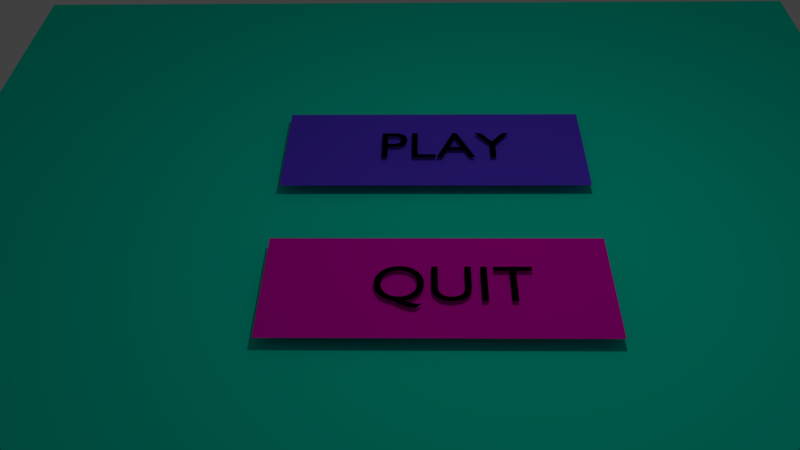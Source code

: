 # Source: game_catur.blend  (saved by Blender 2.79.0; exported with 4.5.12 LTS)
import bpy
from mathutils import Matrix  # noqa: F401  (used for matrix-valued properties, if any)

bpy.ops.wm.read_factory_settings(use_empty=True)
scene = bpy.context.scene
scene.name = 'Scene'

# ---- collections
col_collection_1 = bpy.data.collections.new('Collection 1'); scene.collection.children.link(col_collection_1)

# ---- materials (node trees are filled in below, after node groups)
mat_material_001 = bpy.data.materials.new('Material.001')
mat_material_001.alpha_threshold = 0.0
mat_material_001.use_transparent_shadow = False
mat_material_001.diffuse_color = (0.1079, 0.04749, 0.8, 1.0)
mat_material_001.roughness = 0.5
mat_material_004 = bpy.data.materials.new('Material.004')
mat_material_004.alpha_threshold = 0.0
mat_material_004.use_transparent_shadow = False
mat_material_004.diffuse_color = (0.0, 0.0, 0.0, 1.0)
mat_material_004.roughness = 0.5
mat_material_002 = bpy.data.materials.new('Material.002')
mat_material_002.alpha_threshold = 0.0
mat_material_002.use_transparent_shadow = False
mat_material_002.diffuse_color = (0.0, 0.8, 0.5587, 1.0)
mat_material_002.roughness = 0.5
mat_material_003 = bpy.data.materials.new('Material.003')
mat_material_003.alpha_threshold = 0.0
mat_material_003.use_transparent_shadow = False
mat_material_003.diffuse_color = (0.8, 0.0, 0.5151, 1.0)
mat_material_003.roughness = 0.5

# ---- material node trees

# ---- world
world_world = bpy.data.worlds.new('World'); scene.world = world_world
world_world.color = (0.05088, 0.05088, 0.05088)
world_world.use_sun_shadow = False
world_world.sun_shadow_jitter_overblur = 0.0
world_world.cycles.sampling_method = 'MANUAL'

# ---- cameras
cam_camera = bpy.data.cameras.new('Camera')
cam_camera.clip_end = 100.0
cam_camera.lens = 35.0
cam_camera.sensor_width = 32.0
cam_camera.sensor_height = 18.0
cam_camera.ortho_scale = 7.314
cam_camera.dof.focus_distance = 0.0
cam_camera.dof.aperture_fstop = 128.0

# ---- lights
light_lamp = bpy.data.lights.new('Lamp', 'AREA')
light_lamp.transmission_factor = 0.0
light_lamp.cutoff_distance = 30.0
light_lamp.energy = 78.54
light_lamp.shadow_buffer_clip_start = 1.001
light_lamp.shadow_soft_size = 0.1
light_lamp.shadow_maximum_resolution = 0.006
light_lamp.use_absolute_resolution = True
light_lamp.shape = 'RECTANGLE'
light_lamp.size = 0.1
light_lamp.size_y = 0.1

# ---- meshes
me_plane_001 = bpy.data.meshes.new('Plane.001')
me_plane_001.from_pydata([(-1.0, -1.0, 0.0), (1.0, -1.0, 0.0), (-1.0, 1.0, 0.0), (1.0, 1.0, 0.0)], [], [(0, 1, 3, 2)])
me_plane_001.materials.append(mat_material_001)
me_plane_001.use_remesh_preserve_volume = False
me_plane_001.use_remesh_preserve_attributes = False
me_plane_001.use_mirror_vertex_groups = False
me_plane_001.update()
me_plane = bpy.data.meshes.new('Plane')
me_plane.from_pydata([(-1.0, -1.0, 0.0), (1.0, -1.0, 0.0), (-1.0, 1.0, 0.0), (1.0, 1.0, 0.0)], [], [(0, 1, 3, 2)])
_ca = me_plane.color_attributes.new('Col', 'BYTE_COLOR', 'CORNER')
_ca.data.foreach_set('color', [1.0, 1.0, 1.0, 1.0, 1.0, 1.0, 1.0, 1.0, 1.0, 1.0, 1.0, 1.0, 1.0, 1.0, 1.0, 1.0])
me_plane.materials.append(mat_material_002)
me_plane.use_remesh_preserve_volume = False
me_plane.use_remesh_preserve_attributes = False
me_plane.use_mirror_vertex_groups = False
me_plane.update()
me_plane_002 = bpy.data.meshes.new('Plane.002')
me_plane_002.from_pydata([(-1.0, -1.0, 0.0), (1.0, -1.0, 0.0), (-1.0, 1.0, 0.0), (1.0, 1.0, 0.0)], [], [(0, 1, 3, 2)])
me_plane_002.materials.append(mat_material_003)
me_plane_002.use_remesh_preserve_volume = False
me_plane_002.use_remesh_preserve_attributes = False
me_plane_002.use_mirror_vertex_groups = False
me_plane_002.update()

# ---- curves / text
txt_text_001 = bpy.data.curves.new('Text.001', 'FONT')
txt_text_001.dimensions = '2D'
txt_text_001.body = 'PLAY'
txt_text_001.materials.append(mat_material_004)
txt_text_001.use_path_clamp = True
txt_text_001.bevel_resolution = 0
txt_text_002 = bpy.data.curves.new('Text.002', 'FONT')
txt_text_002.dimensions = '2D'
txt_text_002.body = 'QUIT'
txt_text_002.materials.append(mat_material_004)
txt_text_002.use_path_clamp = True
txt_text_002.bevel_resolution = 0

# ---- objects
ob_plane_001 = bpy.data.objects.new('Plane.001', me_plane_001)
ob_text = bpy.data.objects.new('Text', txt_text_001)
ob_plane = bpy.data.objects.new('Plane', me_plane)
ob_lamp = bpy.data.objects.new('Lamp', light_lamp)
ob_camera = bpy.data.objects.new('Camera', cam_camera)
ob_plane_002 = bpy.data.objects.new('Plane.002', me_plane_002)
ob_text_001 = bpy.data.objects.new('Text.001', txt_text_002)

# ---- transforms, parenting, visibility, modifiers, constraints
ob_plane_001.location = (0.4579, 2.419, 0.2855)
ob_plane_001.scale = (2.58, 1.0, 1.0)
ob_plane_001.lineart.crease_threshold = 0.0
ob_text.parent = ob_plane_001
ob_text.matrix_parent_inverse = Matrix(((0.3876, 0.0, 0.0, -0.1775), (0.0, 1.0, 0.0, -2.419), (0.0, 0.0, 1.0, -0.2855), (0.0, 0.0, 0.0, 1.0)))
ob_text.location = (-0.5131, 2.06, 0.3679)
ob_text.lineart.crease_threshold = 0.0
ob_plane.location = (0.07736, -0.1809, 0.06481)
ob_plane.scale = (8.053, 8.148, 1.0)
ob_plane.lineart.crease_threshold = 0.0
ob_lamp.location = (1.434, -0.1783, 9.295)
ob_lamp.rotation_euler = (-0.1914, -0.1577, 2.12)
ob_lamp.lock_rotations_4d = False
ob_lamp.empty_display_type = 'ARROWS'
ob_lamp.color = (0.0, 0.0, 0.0, 0.0)
ob_lamp.lineart.crease_threshold = 0.0
ob_camera.location = (0.1971, -9.653, 9.6)
ob_camera.rotation_euler = (0.8263, 6.298, -12.55)
ob_camera.scale = (2.148, 1.472, 1.521)
ob_camera.lock_rotations_4d = False
ob_camera.empty_display_type = 'ARROWS'
ob_camera.color = (0.0, 0.0, 0.0, 0.0)
ob_camera.display_type = 'WIRE'
ob_camera.lineart.crease_threshold = 0.0
ob_plane_002.location = (0.4579, -0.8481, 0.2855)
ob_plane_002.scale = (2.58, 1.0, 1.0)
ob_plane_002.lineart.crease_threshold = 0.0
ob_text_001.parent = ob_plane_002
ob_text_001.matrix_parent_inverse = Matrix(((0.3876, 0.0, 0.0, -0.1775), (0.0, 1.0, 0.0, 0.8481), (0.0, 0.0, 1.0, -0.2855), (0.0, 0.0, 0.0, 1.0)))
ob_text_001.location = (-0.5131, -1.225, 0.3679)
ob_text_001.lineart.crease_threshold = 0.0

# ---- collection membership
col_collection_1.objects.link(ob_plane_001)
col_collection_1.objects.link(ob_text)
col_collection_1.objects.link(ob_plane)
col_collection_1.objects.link(ob_lamp)
col_collection_1.objects.link(ob_camera)
col_collection_1.objects.link(ob_plane_002)
col_collection_1.objects.link(ob_text_001)

# ---- scene / render settings (as saved in the file)
scene.camera = ob_camera
scene.frame_start = 1; scene.frame_end = 250; scene.frame_set(1)
scene.render.engine = 'BLENDER_EEVEE_NEXT'
scene.render.resolution_percentage = 50
scene.render.dither_intensity = 0.0
scene.cycles.use_denoising = False
scene.cycles.samples = 128
scene.cycles.sampling_pattern = 'TABULATED_SOBOL'
scene.cycles.use_adaptive_sampling = False
scene.cycles.use_light_tree = False
scene.cycles.blur_glossy = 0.0
scene.cycles.sample_clamp_indirect = 0.0
scene.view_settings.view_transform = 'Standard'
bpy.context.view_layer.update()
